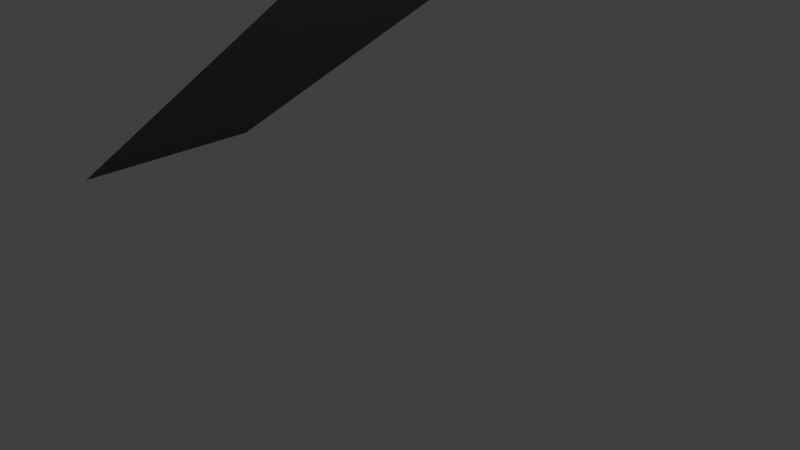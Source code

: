 # Source: ceiling.blend  (saved by Blender 2.76.0; exported with 4.5.12 LTS)
import bpy
from mathutils import Matrix  # noqa: F401  (used for matrix-valued properties, if any)

bpy.ops.wm.read_factory_settings(use_empty=True)
scene = bpy.context.scene
scene.name = 'Scene'

# ---- collections
col_collection_1 = bpy.data.collections.new('Collection 1'); scene.collection.children.link(col_collection_1)

# ---- materials (node trees are filled in below, after node groups)
mat_material_001 = bpy.data.materials.new('Material.001')
mat_material_001.alpha_threshold = 0.0
mat_material_001.use_transparent_shadow = False
mat_material_001.diffuse_color = (0.09463, 0.09463, 0.09463, 1.0)
mat_material_001.roughness = 0.5
mat_material_001.specular_intensity = 0.0

# ---- material node trees

# ---- world
world_world = bpy.data.worlds.new('World'); scene.world = world_world
world_world.color = (0.05088, 0.05088, 0.05088)
world_world.use_sun_shadow = False
world_world.sun_shadow_jitter_overblur = 0.0
world_world.cycles.sampling_method = 'MANUAL'
world_world.cycles.sample_map_resolution = 256

# ---- cameras
cam_camera = bpy.data.cameras.new('Camera')
cam_camera.clip_end = 100.0
cam_camera.lens = 35.0
cam_camera.sensor_width = 32.0
cam_camera.sensor_height = 18.0
cam_camera.ortho_scale = 7.314
cam_camera.dof.focus_distance = 0.0
cam_camera.dof.aperture_fstop = 128.0

# ---- lights
light_lamp = bpy.data.lights.new('Lamp', 'POINT')
light_lamp.transmission_factor = 0.0
light_lamp.cutoff_distance = 30.0
light_lamp.energy = 100.0
light_lamp.shadow_buffer_clip_start = 1.001
light_lamp.shadow_soft_size = 0.1
light_lamp.shadow_maximum_resolution = 0.006
light_lamp.use_absolute_resolution = True
light_lamp.cycles.use_multiple_importance_sampling = False

# ---- meshes
me_plane = bpy.data.meshes.new('Plane')
me_plane.from_pydata([(-1.0, -1.0, 0.0), (1.0, -1.0, 0.0), (-1.0, 1.0, 0.0), (1.0, 1.0, 0.0)], [], [(0, 2, 3, 1)])
me_plane.materials.append(mat_material_001)
me_plane.use_remesh_preserve_volume = False
me_plane.use_remesh_preserve_attributes = False
me_plane.use_mirror_vertex_groups = False
me_plane.update()

# ---- objects
ob_plane = bpy.data.objects.new('Plane', me_plane)
ob_lamp = bpy.data.objects.new('Lamp', light_lamp)
ob_camera = bpy.data.objects.new('Camera', cam_camera)

# ---- transforms, parenting, visibility, modifiers, constraints
ob_plane.location = (0.0, 0.0, 0.0)
ob_plane.scale = (6.0, 1.5, 1.0)
ob_plane.lineart.crease_threshold = 0.0
ob_lamp.location = (4.076, 1.005, -7.841)
ob_lamp.rotation_euler = (0.6503, 0.05522, 1.866)
ob_lamp.lock_rotations_4d = False
ob_lamp.empty_display_type = 'ARROWS'
ob_lamp.color = (0.0, 0.0, 0.0, 0.0)
ob_lamp.lineart.crease_threshold = 0.0
ob_camera.location = (7.481, -6.508, -2.368)
ob_camera.rotation_euler = (1.557, 0.3959, 0.9086)
ob_camera.lock_rotations_4d = False
ob_camera.empty_display_type = 'ARROWS'
ob_camera.color = (0.0, 0.0, 0.0, 0.0)
ob_camera.display_type = 'WIRE'
ob_camera.lineart.crease_threshold = 0.0

# ---- collection membership
col_collection_1.objects.link(ob_plane)
col_collection_1.objects.link(ob_lamp)
col_collection_1.objects.link(ob_camera)

# ---- scene / render settings (as saved in the file)
scene.camera = ob_camera
scene.frame_start = 1; scene.frame_end = 250; scene.frame_set(1)
scene.render.engine = 'BLENDER_EEVEE_NEXT'
scene.render.resolution_percentage = 50
scene.render.dither_intensity = 0.0
scene.cycles.use_denoising = False
scene.cycles.samples = 10
scene.cycles.sampling_pattern = 'TABULATED_SOBOL'
scene.cycles.light_sampling_threshold = 0.0
scene.cycles.use_adaptive_sampling = False
scene.cycles.use_light_tree = False
scene.cycles.blur_glossy = 0.0
scene.cycles.pixel_filter_type = 'GAUSSIAN'
scene.cycles.sample_clamp_indirect = 0.0
scene.view_settings.view_transform = 'Standard'
bpy.context.view_layer.update()
